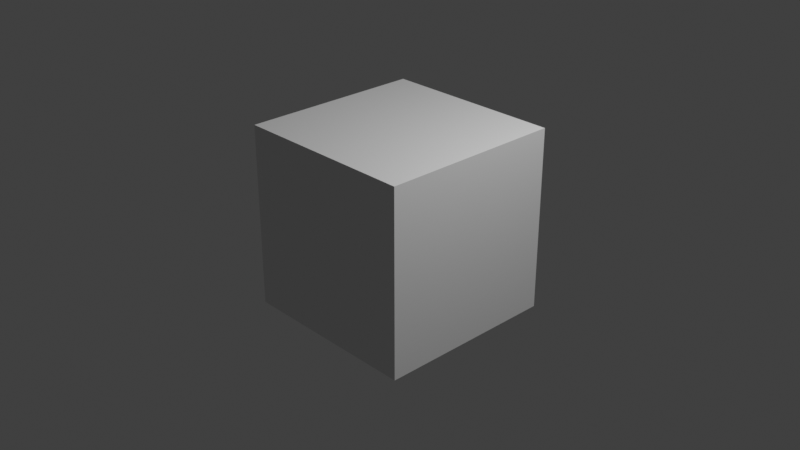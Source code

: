 # Source: Test_File.blend  (saved by Blender 4.0.36; exported with 4.5.12 LTS)
import bpy
from mathutils import Matrix  # noqa: F401  (used for matrix-valued properties, if any)

bpy.ops.wm.read_factory_settings(use_empty=True)
scene = bpy.context.scene
scene.name = 'Scene'

# ---- collections
col_collection = bpy.data.collections.new('Collection'); scene.collection.children.link(col_collection)

# ---- materials (node trees are filled in below, after node groups)
mat_material = bpy.data.materials.new('Material')
mat_material.alpha_threshold = 0.0
mat_material.use_transparent_shadow = False
mat_material.roughness = 0.5
mat_material.line_color = (0.0, 0.0, 0.0, 1.0)

# ---- material node trees
mat_material.use_nodes = True; mat_material.node_tree.nodes.clear()
_N = mat_material.node_tree.nodes; _L = mat_material.node_tree.links
n0 = _N.new('ShaderNodeOutputMaterial'); n0.name = 'Material Output'; n0.location = (300, 300)
n1 = _N.new('ShaderNodeBsdfPrincipled'); n1.name = 'Principled BSDF'; n1.location = (10, 300)
n1.distribution = 'GGX'
n1.subsurface_method = 'RANDOM_WALK_SKIN'
n1.inputs[3].default_value = 1.45
n1.inputs[27].default_value = (0.0, 0.0, 0.0, 1.0)
n1.inputs[28].default_value = 1.0
_L.new(n1.outputs[0], n0.inputs[0])
n0.is_active_output = True

# ---- world
world_world = bpy.data.worlds.new('World'); scene.world = world_world
world_world.use_nodes = True; world_world.node_tree.nodes.clear()
_N = world_world.node_tree.nodes; _L = world_world.node_tree.links
n0 = _N.new('ShaderNodeOutputWorld'); n0.name = 'World Output'; n0.location = (300, 300)
n1 = _N.new('ShaderNodeBackground'); n1.name = 'Background'; n1.location = (10, 300)
n1.inputs[0].default_value = (0.05088, 0.05088, 0.05088, 1.0)
_L.new(n1.outputs[0], n0.inputs[0])
n0.is_active_output = True
world_world.color = (0.05088, 0.05088, 0.05088)
world_world.use_sun_shadow = False
world_world.sun_shadow_jitter_overblur = 0.0

# ---- cameras
cam_camera = bpy.data.cameras.new('Camera')
cam_camera.clip_end = 100.0
cam_camera.ortho_scale = 7.314

# ---- lights
light_light = bpy.data.lights.new('Light', 'POINT')
light_light.transmission_factor = 0.0
light_light.use_soft_falloff = False
light_light.energy = 1000.0
light_light.shadow_soft_size = 0.1
light_light.shadow_maximum_resolution = 0.006
light_light.use_absolute_resolution = True

# ---- meshes
me_cube = bpy.data.meshes.new('Cube')
me_cube.from_pydata([(1.0, 1.0, 1.0), (1.0, 1.0, -1.0), (1.0, -1.0, 1.0), (1.0, -1.0, -1.0), (-1.0, 1.0, 1.0), (-1.0, 1.0, -1.0), (-1.0, -1.0, 1.0), (-1.0, -1.0, -1.0)], [], [(0, 4, 6, 2), (3, 2, 6, 7), (7, 6, 4, 5), (5, 1, 3, 7), (1, 0, 2, 3), (5, 4, 0, 1)])
_uv = me_cube.uv_layers.new(name='UVMap')
_uv.uv.foreach_set('vector', [0.625, 0.5, 0.875, 0.5, 0.875, 0.75, 0.625, 0.75, 0.375, 0.75, 0.625, 0.75, 0.625, 1.0, 0.375, 1.0, 0.375, 0.0, 0.625, 0.0, 0.625, 0.25, 0.375, 0.25, 0.125, 0.5, 0.375, 0.5, 0.375, 0.75, 0.125, 0.75, 0.375, 0.5, 0.625, 0.5, 0.625, 0.75, 0.375, 0.75, 0.375, 0.25, 0.625, 0.25, 0.625, 0.5, 0.375, 0.5])
me_cube.materials.append(mat_material)
me_cube.use_mirror_vertex_groups = False
me_cube.update()

# ---- objects
ob_cube = bpy.data.objects.new('Cube', me_cube)
ob_light = bpy.data.objects.new('Light', light_light)
ob_camera = bpy.data.objects.new('Camera', cam_camera)

# ---- transforms, parenting, visibility, modifiers, constraints
ob_cube.location = (0.0, 0.0, 0.0)
ob_cube.lock_rotations_4d = False
ob_cube.empty_display_type = 'ARROWS'
ob_cube.lineart.crease_threshold = 0.0
ob_light.location = (4.076, 1.005, 5.904)
ob_light.rotation_euler = (0.6503, 0.05522, 1.866)
ob_light.lock_rotations_4d = False
ob_light.empty_display_type = 'ARROWS'
ob_light.color = (0.0, 0.0, 0.0, 0.0)
ob_light.lineart.crease_threshold = 0.0
ob_camera.location = (7.359, -6.926, 4.958)
ob_camera.rotation_euler = (1.109, 0.0, 0.8149)
ob_camera.lock_rotations_4d = False
ob_camera.empty_display_type = 'ARROWS'
ob_camera.color = (0.0, 0.0, 0.0, 0.0)
ob_camera.display_type = 'WIRE'
ob_camera.lineart.crease_threshold = 0.0

# ---- collection membership
col_collection.objects.link(ob_cube)
col_collection.objects.link(ob_light)
col_collection.objects.link(ob_camera)

# ---- scene / render settings (as saved in the file)
scene.camera = ob_camera
scene.frame_start = 1; scene.frame_end = 1100; scene.frame_set(684)
scene.render.engine = 'BLENDER_EEVEE_NEXT'
scene.render.image_settings.file_format = 'JPEG'
scene.render.image_settings.color_mode = 'RGB'
scene.render.image_settings.quality = 95
scene.render.fps = 3
scene.render.fps_base = 0.1
scene.cycles.sampling_pattern = 'TABULATED_SOBOL'
scene.view_settings.view_transform = 'Standard'
bpy.context.view_layer.update()

